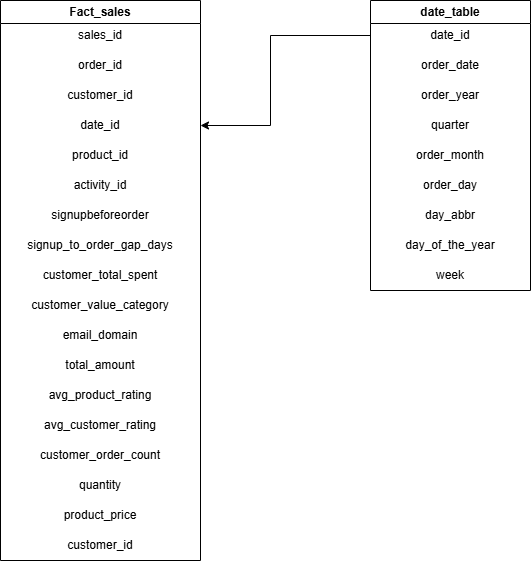

The diagram above was exported from draw.io. Its source (the exported page's mxGraphModel, read from the mxfile embedded in the PNG):
<mxGraphModel dx="983" dy="580" grid="1" gridSize="10" guides="1" tooltips="1" connect="1" arrows="1" fold="1" page="1" pageScale="1" pageWidth="827" pageHeight="1169" math="0" shadow="0">
  <root>
    <mxCell id="0" />
    <mxCell id="1" parent="0" />
    <mxCell id="OCZLVRY9Esa-IegbExVK-2" parent="1" style="swimlane;whiteSpace=wrap;html=1;" value="Fact_sales" vertex="1">
      <mxGeometry height="560" width="200" x="200" y="80" as="geometry" />
    </mxCell>
    <mxCell id="OCZLVRY9Esa-IegbExVK-3" parent="OCZLVRY9Esa-IegbExVK-2" style="text;html=1;whiteSpace=wrap;strokeColor=none;fillColor=none;align=center;verticalAlign=middle;rounded=0;" value="sales_id" vertex="1">
      <mxGeometry height="30" width="200" y="20" as="geometry" />
    </mxCell>
    <mxCell id="OCZLVRY9Esa-IegbExVK-5" parent="OCZLVRY9Esa-IegbExVK-2" style="text;html=1;whiteSpace=wrap;strokeColor=none;fillColor=none;align=center;verticalAlign=middle;rounded=0;" value="order_id" vertex="1">
      <mxGeometry height="30" width="200" y="50" as="geometry" />
    </mxCell>
    <mxCell id="OCZLVRY9Esa-IegbExVK-6" parent="OCZLVRY9Esa-IegbExVK-2" style="text;html=1;whiteSpace=wrap;strokeColor=none;fillColor=none;align=center;verticalAlign=middle;rounded=0;" value="customer_id" vertex="1">
      <mxGeometry height="30" width="200" y="80" as="geometry" />
    </mxCell>
    <mxCell id="OCZLVRY9Esa-IegbExVK-7" parent="OCZLVRY9Esa-IegbExVK-2" style="text;html=1;whiteSpace=wrap;strokeColor=none;fillColor=none;align=center;verticalAlign=middle;rounded=0;" value="date_id" vertex="1">
      <mxGeometry height="30" width="200" y="110" as="geometry" />
    </mxCell>
    <mxCell id="OCZLVRY9Esa-IegbExVK-8" parent="OCZLVRY9Esa-IegbExVK-2" style="text;html=1;whiteSpace=wrap;strokeColor=none;fillColor=none;align=center;verticalAlign=middle;rounded=0;" value="product_id" vertex="1">
      <mxGeometry height="30" width="200" y="140" as="geometry" />
    </mxCell>
    <mxCell id="OCZLVRY9Esa-IegbExVK-9" parent="OCZLVRY9Esa-IegbExVK-2" style="text;html=1;whiteSpace=wrap;strokeColor=none;fillColor=none;align=center;verticalAlign=middle;rounded=0;" value="activity_id" vertex="1">
      <mxGeometry height="30" width="200" y="170" as="geometry" />
    </mxCell>
    <mxCell id="OCZLVRY9Esa-IegbExVK-10" parent="OCZLVRY9Esa-IegbExVK-2" style="text;html=1;whiteSpace=wrap;strokeColor=none;fillColor=none;align=center;verticalAlign=middle;rounded=0;" value="signupbeforeorder" vertex="1">
      <mxGeometry height="30" width="200" y="200" as="geometry" />
    </mxCell>
    <mxCell id="OCZLVRY9Esa-IegbExVK-11" parent="OCZLVRY9Esa-IegbExVK-2" style="text;html=1;whiteSpace=wrap;strokeColor=none;fillColor=none;align=center;verticalAlign=middle;rounded=0;" value="signup_to_order_gap_days" vertex="1">
      <mxGeometry height="30" width="200" y="230" as="geometry" />
    </mxCell>
    <mxCell id="OCZLVRY9Esa-IegbExVK-12" parent="OCZLVRY9Esa-IegbExVK-2" style="text;html=1;whiteSpace=wrap;strokeColor=none;fillColor=none;align=center;verticalAlign=middle;rounded=0;" value="customer_total_spent" vertex="1">
      <mxGeometry height="30" width="200" y="260" as="geometry" />
    </mxCell>
    <mxCell id="OCZLVRY9Esa-IegbExVK-13" parent="OCZLVRY9Esa-IegbExVK-2" style="text;html=1;whiteSpace=wrap;strokeColor=none;fillColor=none;align=center;verticalAlign=middle;rounded=0;" value="customer_value_category" vertex="1">
      <mxGeometry height="30" width="200" y="290" as="geometry" />
    </mxCell>
    <mxCell id="OCZLVRY9Esa-IegbExVK-14" parent="OCZLVRY9Esa-IegbExVK-2" style="text;html=1;whiteSpace=wrap;strokeColor=none;fillColor=none;align=center;verticalAlign=middle;rounded=0;" value="email_domain" vertex="1">
      <mxGeometry height="30" width="200" y="320" as="geometry" />
    </mxCell>
    <mxCell id="OCZLVRY9Esa-IegbExVK-15" parent="OCZLVRY9Esa-IegbExVK-2" style="text;html=1;whiteSpace=wrap;strokeColor=none;fillColor=none;align=center;verticalAlign=middle;rounded=0;" value="total_amount" vertex="1">
      <mxGeometry height="30" width="200" y="350" as="geometry" />
    </mxCell>
    <mxCell id="OCZLVRY9Esa-IegbExVK-16" parent="OCZLVRY9Esa-IegbExVK-2" style="text;html=1;whiteSpace=wrap;strokeColor=none;fillColor=none;align=center;verticalAlign=middle;rounded=0;" value="avg_product_rating" vertex="1">
      <mxGeometry height="30" width="200" y="380" as="geometry" />
    </mxCell>
    <mxCell id="OCZLVRY9Esa-IegbExVK-17" parent="OCZLVRY9Esa-IegbExVK-2" style="text;html=1;whiteSpace=wrap;strokeColor=none;fillColor=none;align=center;verticalAlign=middle;rounded=0;" value="avg_customer_rating" vertex="1">
      <mxGeometry height="30" width="200" y="410" as="geometry" />
    </mxCell>
    <mxCell id="OCZLVRY9Esa-IegbExVK-18" parent="OCZLVRY9Esa-IegbExVK-2" style="text;html=1;whiteSpace=wrap;strokeColor=none;fillColor=none;align=center;verticalAlign=middle;rounded=0;" value="customer_order_count" vertex="1">
      <mxGeometry height="30" width="200" y="440" as="geometry" />
    </mxCell>
    <mxCell id="OCZLVRY9Esa-IegbExVK-20" parent="OCZLVRY9Esa-IegbExVK-2" style="text;html=1;whiteSpace=wrap;strokeColor=none;fillColor=none;align=center;verticalAlign=middle;rounded=0;" value="product_price" vertex="1">
      <mxGeometry height="30" width="200" y="500" as="geometry" />
    </mxCell>
    <mxCell id="OCZLVRY9Esa-IegbExVK-21" parent="OCZLVRY9Esa-IegbExVK-2" style="text;html=1;whiteSpace=wrap;strokeColor=none;fillColor=none;align=center;verticalAlign=middle;rounded=0;" value="customer_id" vertex="1">
      <mxGeometry height="30" width="200" y="530" as="geometry" />
    </mxCell>
    <mxCell id="OCZLVRY9Esa-IegbExVK-19" parent="OCZLVRY9Esa-IegbExVK-2" style="text;html=1;whiteSpace=wrap;strokeColor=none;fillColor=none;align=center;verticalAlign=middle;rounded=0;" value="quantity" vertex="1">
      <mxGeometry height="30" width="200" y="470" as="geometry" />
    </mxCell>
    <mxCell id="OCZLVRY9Esa-IegbExVK-22" parent="1" style="swimlane;whiteSpace=wrap;html=1;" value="date_table" vertex="1">
      <mxGeometry height="290" width="160" x="570" y="80" as="geometry" />
    </mxCell>
    <mxCell id="OCZLVRY9Esa-IegbExVK-23" parent="OCZLVRY9Esa-IegbExVK-22" style="text;html=1;whiteSpace=wrap;strokeColor=none;fillColor=none;align=center;verticalAlign=middle;rounded=0;" value="date_id" vertex="1">
      <mxGeometry height="30" width="160" y="20" as="geometry" />
    </mxCell>
    <mxCell id="OCZLVRY9Esa-IegbExVK-24" parent="OCZLVRY9Esa-IegbExVK-22" style="text;html=1;whiteSpace=wrap;strokeColor=none;fillColor=none;align=center;verticalAlign=middle;rounded=0;" value="order_date" vertex="1">
      <mxGeometry height="30" width="160" y="50" as="geometry" />
    </mxCell>
    <mxCell id="OCZLVRY9Esa-IegbExVK-25" parent="OCZLVRY9Esa-IegbExVK-22" style="text;html=1;whiteSpace=wrap;strokeColor=none;fillColor=none;align=center;verticalAlign=middle;rounded=0;" value="order_year" vertex="1">
      <mxGeometry height="30" width="160" y="80" as="geometry" />
    </mxCell>
    <mxCell id="OCZLVRY9Esa-IegbExVK-26" parent="OCZLVRY9Esa-IegbExVK-22" style="text;html=1;whiteSpace=wrap;strokeColor=none;fillColor=none;align=center;verticalAlign=middle;rounded=0;" value="quarter" vertex="1">
      <mxGeometry height="30" width="160" y="110" as="geometry" />
    </mxCell>
    <mxCell id="OCZLVRY9Esa-IegbExVK-27" parent="OCZLVRY9Esa-IegbExVK-22" style="text;html=1;whiteSpace=wrap;strokeColor=none;fillColor=none;align=center;verticalAlign=middle;rounded=0;" value="order_month" vertex="1">
      <mxGeometry height="30" width="160" y="140" as="geometry" />
    </mxCell>
    <mxCell id="OCZLVRY9Esa-IegbExVK-28" parent="OCZLVRY9Esa-IegbExVK-22" style="text;html=1;whiteSpace=wrap;strokeColor=none;fillColor=none;align=center;verticalAlign=middle;rounded=0;" value="order_day" vertex="1">
      <mxGeometry height="30" width="160" y="170" as="geometry" />
    </mxCell>
    <mxCell id="OCZLVRY9Esa-IegbExVK-29" parent="OCZLVRY9Esa-IegbExVK-22" style="text;html=1;whiteSpace=wrap;strokeColor=none;fillColor=none;align=center;verticalAlign=middle;rounded=0;" value="day_abbr" vertex="1">
      <mxGeometry height="30" width="160" y="200" as="geometry" />
    </mxCell>
    <mxCell id="OCZLVRY9Esa-IegbExVK-30" parent="OCZLVRY9Esa-IegbExVK-22" style="text;html=1;whiteSpace=wrap;strokeColor=none;fillColor=none;align=center;verticalAlign=middle;rounded=0;" value="day_of_the_year" vertex="1">
      <mxGeometry height="30" width="160" y="230" as="geometry" />
    </mxCell>
    <mxCell id="OCZLVRY9Esa-IegbExVK-31" parent="OCZLVRY9Esa-IegbExVK-22" style="text;html=1;whiteSpace=wrap;strokeColor=none;fillColor=none;align=center;verticalAlign=middle;rounded=0;" value="week" vertex="1">
      <mxGeometry height="30" width="160" y="260" as="geometry" />
    </mxCell>
    <mxCell id="OCZLVRY9Esa-IegbExVK-33" edge="1" parent="1" source="OCZLVRY9Esa-IegbExVK-23" style="edgeStyle=orthogonalEdgeStyle;rounded=0;orthogonalLoop=1;jettySize=auto;html=1;exitX=0;exitY=0.5;exitDx=0;exitDy=0;entryX=1;entryY=0.5;entryDx=0;entryDy=0;" target="OCZLVRY9Esa-IegbExVK-7">
      <mxGeometry relative="1" as="geometry">
        <Array as="points">
          <mxPoint x="470" y="115" />
          <mxPoint x="470" y="205" />
        </Array>
      </mxGeometry>
    </mxCell>
  </root>
</mxGraphModel>